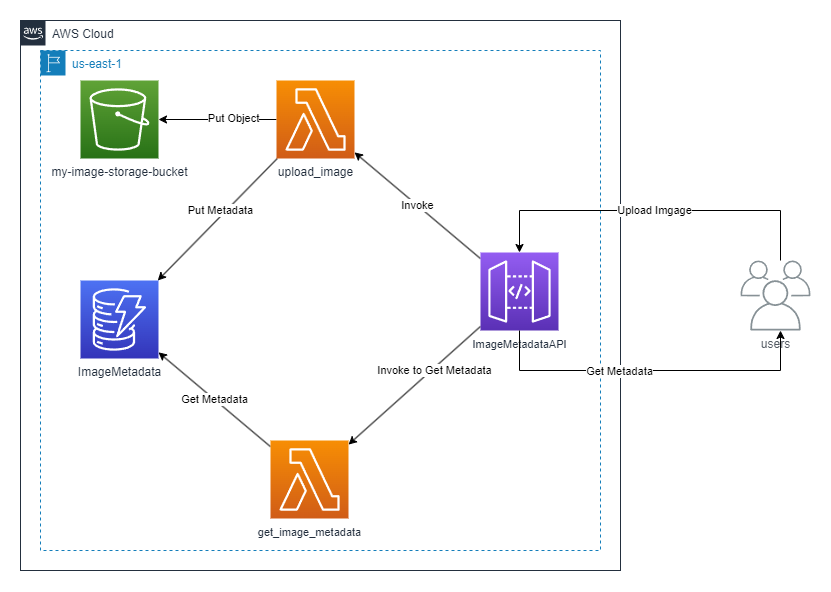

The diagram above was exported from draw.io. Its source (the exported page's mxGraphModel, read from the mxfile embedded in the PNG):
<mxGraphModel dx="993" dy="948" grid="1" gridSize="10" guides="1" tooltips="1" connect="1" arrows="1" fold="1" page="1" pageScale="1" pageWidth="850" pageHeight="1100" math="0" shadow="0">
  <root>
    <mxCell id="0" />
    <mxCell id="1" parent="0" />
    <mxCell id="2" value="AWS Cloud" style="points=[[0,0],[0.25,0],[0.5,0],[0.75,0],[1,0],[1,0.25],[1,0.5],[1,0.75],[1,1],[0.75,1],[0.5,1],[0.25,1],[0,1],[0,0.75],[0,0.5],[0,0.25]];outlineConnect=0;gradientColor=none;html=1;whiteSpace=wrap;fontSize=12;fontStyle=0;container=1;pointerEvents=0;collapsible=0;recursiveResize=0;shape=mxgraph.aws4.group;grIcon=mxgraph.aws4.group_aws_cloud_alt;strokeColor=#232F3E;fillColor=none;verticalAlign=top;align=left;spacingLeft=30;fontColor=#232F3E;dashed=0;" vertex="1" parent="1">
      <mxGeometry x="30" y="80" width="600" height="550" as="geometry" />
    </mxCell>
    <mxCell id="3" value="us-east-1" style="points=[[0,0],[0.25,0],[0.5,0],[0.75,0],[1,0],[1,0.25],[1,0.5],[1,0.75],[1,1],[0.75,1],[0.5,1],[0.25,1],[0,1],[0,0.75],[0,0.5],[0,0.25]];outlineConnect=0;gradientColor=none;html=1;whiteSpace=wrap;fontSize=12;fontStyle=0;container=1;pointerEvents=0;collapsible=0;recursiveResize=0;shape=mxgraph.aws4.group;grIcon=mxgraph.aws4.group_region;strokeColor=#147EBA;fillColor=none;verticalAlign=top;align=left;spacingLeft=30;fontColor=#147EBA;dashed=1;" vertex="1" parent="2">
      <mxGeometry x="20" y="30" width="560" height="500" as="geometry" />
    </mxCell>
    <mxCell id="4" style="rounded=0;orthogonalLoop=1;jettySize=auto;html=1;" edge="1" parent="3" source="7" target="14">
      <mxGeometry relative="1" as="geometry" />
    </mxCell>
    <mxCell id="5" value="Invoke to Get Metadata" style="edgeLabel;html=1;align=center;verticalAlign=middle;resizable=0;points=[];" vertex="1" connectable="0" parent="4">
      <mxGeometry x="-0.2791" y="1" relative="1" as="geometry">
        <mxPoint as="offset" />
      </mxGeometry>
    </mxCell>
    <mxCell id="6" value="Invoke" style="edgeStyle=none;rounded=0;orthogonalLoop=1;jettySize=auto;html=1;" edge="1" parent="3" source="7" target="12">
      <mxGeometry relative="1" as="geometry" />
    </mxCell>
    <mxCell id="7" value="&lt;font style=&quot;font-size: 11px;&quot;&gt;ImageMetadataAPI&lt;/font&gt;" style="sketch=0;points=[[0,0,0],[0.25,0,0],[0.5,0,0],[0.75,0,0],[1,0,0],[0,1,0],[0.25,1,0],[0.5,1,0],[0.75,1,0],[1,1,0],[0,0.25,0],[0,0.5,0],[0,0.75,0],[1,0.25,0],[1,0.5,0],[1,0.75,0]];outlineConnect=0;fontColor=#232F3E;gradientColor=#945DF2;gradientDirection=north;fillColor=#5A30B5;strokeColor=#ffffff;dashed=0;verticalLabelPosition=bottom;verticalAlign=top;align=center;html=1;fontSize=12;fontStyle=0;aspect=fixed;shape=mxgraph.aws4.resourceIcon;resIcon=mxgraph.aws4.api_gateway;" vertex="1" parent="3">
      <mxGeometry x="440" y="202" width="78" height="78" as="geometry" />
    </mxCell>
    <mxCell id="8" style="edgeStyle=none;rounded=0;orthogonalLoop=1;jettySize=auto;html=1;" edge="1" parent="3" source="12" target="15">
      <mxGeometry relative="1" as="geometry" />
    </mxCell>
    <mxCell id="9" value="Put Object" style="edgeLabel;html=1;align=center;verticalAlign=middle;resizable=0;points=[];" vertex="1" connectable="0" parent="8">
      <mxGeometry x="-0.2794" y="-2" relative="1" as="geometry">
        <mxPoint x="-1" as="offset" />
      </mxGeometry>
    </mxCell>
    <mxCell id="10" style="edgeStyle=none;rounded=0;orthogonalLoop=1;jettySize=auto;html=1;" edge="1" parent="3" source="12" target="16">
      <mxGeometry relative="1" as="geometry" />
    </mxCell>
    <mxCell id="11" value="Put Metadata" style="edgeLabel;html=1;align=center;verticalAlign=middle;resizable=0;points=[];" vertex="1" connectable="0" parent="10">
      <mxGeometry x="-0.3057" y="4" relative="1" as="geometry">
        <mxPoint x="-19" y="7" as="offset" />
      </mxGeometry>
    </mxCell>
    <mxCell id="12" value="upload_image" style="sketch=0;points=[[0,0,0],[0.25,0,0],[0.5,0,0],[0.75,0,0],[1,0,0],[0,1,0],[0.25,1,0],[0.5,1,0],[0.75,1,0],[1,1,0],[0,0.25,0],[0,0.5,0],[0,0.75,0],[1,0.25,0],[1,0.5,0],[1,0.75,0]];outlineConnect=0;fontColor=#232F3E;gradientColor=#F78E04;gradientDirection=north;fillColor=#D05C17;strokeColor=#ffffff;dashed=0;verticalLabelPosition=bottom;verticalAlign=top;align=center;html=1;fontSize=12;fontStyle=0;aspect=fixed;shape=mxgraph.aws4.resourceIcon;resIcon=mxgraph.aws4.lambda;" vertex="1" parent="3">
      <mxGeometry x="236" y="30" width="78" height="78" as="geometry" />
    </mxCell>
    <mxCell id="13" value="Get Metadata" style="edgeStyle=none;rounded=0;orthogonalLoop=1;jettySize=auto;html=1;" edge="1" parent="3" source="14" target="16">
      <mxGeometry relative="1" as="geometry" />
    </mxCell>
    <mxCell id="14" value="&lt;code style=&quot;box-sizing: border-box; padding: 0.2em 0.4em; margin: 0px; background-color: var(--bgColor-neutral-muted, var(--color-neutral-muted)); border-radius: 6px;&quot;&gt;&lt;font style=&quot;font-size: 11px;&quot; face=&quot;Helvetica&quot;&gt;get_image_metadata&lt;/font&gt;&lt;/code&gt;" style="sketch=0;points=[[0,0,0],[0.25,0,0],[0.5,0,0],[0.75,0,0],[1,0,0],[0,1,0],[0.25,1,0],[0.5,1,0],[0.75,1,0],[1,1,0],[0,0.25,0],[0,0.5,0],[0,0.75,0],[1,0.25,0],[1,0.5,0],[1,0.75,0]];outlineConnect=0;fontColor=#232F3E;gradientColor=#F78E04;gradientDirection=north;fillColor=#D05C17;strokeColor=#ffffff;dashed=0;verticalLabelPosition=bottom;verticalAlign=top;align=center;html=1;fontSize=12;fontStyle=0;aspect=fixed;shape=mxgraph.aws4.resourceIcon;resIcon=mxgraph.aws4.lambda;" vertex="1" parent="3">
      <mxGeometry x="230" y="390" width="78" height="78" as="geometry" />
    </mxCell>
    <mxCell id="15" value="my-image-storage-bucket" style="sketch=0;points=[[0,0,0],[0.25,0,0],[0.5,0,0],[0.75,0,0],[1,0,0],[0,1,0],[0.25,1,0],[0.5,1,0],[0.75,1,0],[1,1,0],[0,0.25,0],[0,0.5,0],[0,0.75,0],[1,0.25,0],[1,0.5,0],[1,0.75,0]];outlineConnect=0;fontColor=#232F3E;gradientColor=#60A337;gradientDirection=north;fillColor=#277116;strokeColor=#ffffff;dashed=0;verticalLabelPosition=bottom;verticalAlign=top;align=center;html=1;fontSize=12;fontStyle=0;aspect=fixed;shape=mxgraph.aws4.resourceIcon;resIcon=mxgraph.aws4.s3;" vertex="1" parent="3">
      <mxGeometry x="40" y="30" width="78" height="78" as="geometry" />
    </mxCell>
    <mxCell id="16" value="ImageMetadata" style="sketch=0;points=[[0,0,0],[0.25,0,0],[0.5,0,0],[0.75,0,0],[1,0,0],[0,1,0],[0.25,1,0],[0.5,1,0],[0.75,1,0],[1,1,0],[0,0.25,0],[0,0.5,0],[0,0.75,0],[1,0.25,0],[1,0.5,0],[1,0.75,0]];outlineConnect=0;fontColor=#232F3E;gradientColor=#4D72F3;gradientDirection=north;fillColor=#3334B9;strokeColor=#ffffff;dashed=0;verticalLabelPosition=bottom;verticalAlign=top;align=center;html=1;fontSize=12;fontStyle=0;aspect=fixed;shape=mxgraph.aws4.resourceIcon;resIcon=mxgraph.aws4.dynamodb;" vertex="1" parent="3">
      <mxGeometry x="40" y="230" width="78" height="78" as="geometry" />
    </mxCell>
    <mxCell id="17" value="Upload Imgage" style="edgeStyle=orthogonalEdgeStyle;rounded=0;orthogonalLoop=1;jettySize=auto;html=1;" edge="1" source="18" target="7" parent="1">
      <mxGeometry relative="1" as="geometry">
        <Array as="points">
          <mxPoint x="790" y="270" />
          <mxPoint x="529" y="270" />
        </Array>
      </mxGeometry>
    </mxCell>
    <mxCell id="18" value="users" style="sketch=0;outlineConnect=0;gradientColor=none;fontColor=#545B64;strokeColor=none;fillColor=#879196;dashed=0;verticalLabelPosition=bottom;verticalAlign=top;align=center;html=1;fontSize=12;fontStyle=0;aspect=fixed;shape=mxgraph.aws4.illustration_users;pointerEvents=1" vertex="1" parent="1">
      <mxGeometry x="750" y="320" width="70" height="70" as="geometry" />
    </mxCell>
    <mxCell id="19" style="edgeStyle=orthogonalEdgeStyle;rounded=0;orthogonalLoop=1;jettySize=auto;html=1;" edge="1" source="7" target="18" parent="1">
      <mxGeometry relative="1" as="geometry">
        <mxPoint x="690" y="590" as="targetPoint" />
        <Array as="points">
          <mxPoint x="529" y="430" />
          <mxPoint x="790" y="430" />
        </Array>
      </mxGeometry>
    </mxCell>
    <mxCell id="20" value="Get Metadata" style="edgeLabel;html=1;align=center;verticalAlign=middle;resizable=0;points=[];" vertex="1" connectable="0" parent="19">
      <mxGeometry x="0.1168" y="-1" relative="1" as="geometry">
        <mxPoint x="-51" y="-1" as="offset" />
      </mxGeometry>
    </mxCell>
  </root>
</mxGraphModel>